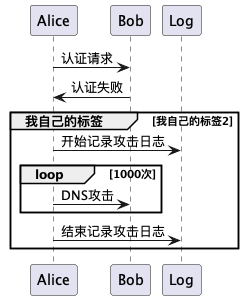

The diagram above was rendered by PlantUML. Its source (embedded in the PNG):
@startuml
Alice -> Bob: 认证请求
Bob -> Alice: 认证失败
group 我自己的标签 [我自己的标签2]
    Alice -> Log : 开始记录攻击日志
    loop 1000次
        Alice -> Bob: DNS攻击
    end
    Alice -> Log : 结束记录攻击日志
end
@enduml